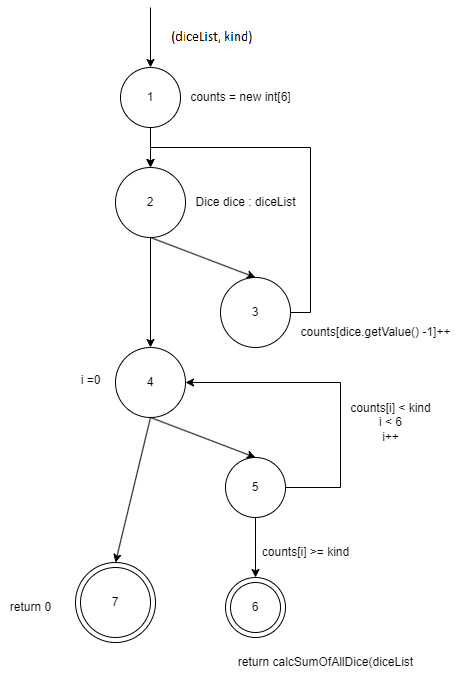

The diagram above was exported from draw.io. Its source (the exported page's mxGraphModel, read from the mxfile embedded in the PNG):
<mxGraphModel dx="792" dy="1058" grid="1" gridSize="10" guides="1" tooltips="1" connect="1" arrows="1" fold="1" page="1" pageScale="1" pageWidth="827" pageHeight="1169" math="0" shadow="0">
  <root>
    <mxCell id="0" />
    <mxCell id="1" parent="0" />
    <mxCell id="hNjc3vCXeZfe5Dm8j1H_-1" value="1" style="ellipse;whiteSpace=wrap;html=1;aspect=fixed;" vertex="1" parent="1">
      <mxGeometry x="330" y="160" width="60" height="60" as="geometry" />
    </mxCell>
    <mxCell id="hNjc3vCXeZfe5Dm8j1H_-2" value="" style="endArrow=classic;html=1;rounded=0;entryX=0.5;entryY=0;entryDx=0;entryDy=0;" edge="1" parent="1" target="hNjc3vCXeZfe5Dm8j1H_-1">
      <mxGeometry width="50" height="50" relative="1" as="geometry">
        <mxPoint x="360" y="100" as="sourcePoint" />
        <mxPoint x="430" y="520" as="targetPoint" />
      </mxGeometry>
    </mxCell>
    <mxCell id="hNjc3vCXeZfe5Dm8j1H_-3" value="counts = new int[6]" style="text;html=1;align=center;verticalAlign=middle;resizable=0;points=[];autosize=1;strokeColor=none;fillColor=none;" vertex="1" parent="1">
      <mxGeometry x="390" y="175" width="120" height="30" as="geometry" />
    </mxCell>
    <mxCell id="hNjc3vCXeZfe5Dm8j1H_-4" value="2" style="ellipse;whiteSpace=wrap;html=1;aspect=fixed;" vertex="1" parent="1">
      <mxGeometry x="325" y="260" width="70" height="70" as="geometry" />
    </mxCell>
    <mxCell id="hNjc3vCXeZfe5Dm8j1H_-5" value="Dice dice : diceList" style="text;html=1;align=center;verticalAlign=middle;resizable=0;points=[];autosize=1;strokeColor=none;fillColor=none;" vertex="1" parent="1">
      <mxGeometry x="395" y="280" width="120" height="30" as="geometry" />
    </mxCell>
    <mxCell id="hNjc3vCXeZfe5Dm8j1H_-11" style="edgeStyle=orthogonalEdgeStyle;rounded=0;orthogonalLoop=1;jettySize=auto;html=1;entryX=0.5;entryY=0;entryDx=0;entryDy=0;" edge="1" parent="1" source="hNjc3vCXeZfe5Dm8j1H_-6" target="hNjc3vCXeZfe5Dm8j1H_-4">
      <mxGeometry relative="1" as="geometry">
        <Array as="points">
          <mxPoint x="520" y="405" />
          <mxPoint x="520" y="240" />
          <mxPoint x="360" y="240" />
        </Array>
      </mxGeometry>
    </mxCell>
    <mxCell id="hNjc3vCXeZfe5Dm8j1H_-6" value="3" style="ellipse;whiteSpace=wrap;html=1;aspect=fixed;" vertex="1" parent="1">
      <mxGeometry x="430" y="370" width="70" height="70" as="geometry" />
    </mxCell>
    <mxCell id="hNjc3vCXeZfe5Dm8j1H_-7" value="" style="endArrow=classic;html=1;rounded=0;entryX=0.5;entryY=0;entryDx=0;entryDy=0;exitX=0.5;exitY=1;exitDx=0;exitDy=0;" edge="1" parent="1" source="hNjc3vCXeZfe5Dm8j1H_-4" target="hNjc3vCXeZfe5Dm8j1H_-6">
      <mxGeometry width="50" height="50" relative="1" as="geometry">
        <mxPoint x="380" y="570" as="sourcePoint" />
        <mxPoint x="430" y="520" as="targetPoint" />
      </mxGeometry>
    </mxCell>
    <mxCell id="hNjc3vCXeZfe5Dm8j1H_-8" value="" style="endArrow=classic;html=1;rounded=0;entryX=0.5;entryY=0;entryDx=0;entryDy=0;exitX=0.5;exitY=1;exitDx=0;exitDy=0;" edge="1" parent="1" source="hNjc3vCXeZfe5Dm8j1H_-1" target="hNjc3vCXeZfe5Dm8j1H_-4">
      <mxGeometry width="50" height="50" relative="1" as="geometry">
        <mxPoint x="380" y="570" as="sourcePoint" />
        <mxPoint x="430" y="520" as="targetPoint" />
      </mxGeometry>
    </mxCell>
    <mxCell id="hNjc3vCXeZfe5Dm8j1H_-9" value="counts[dice.getValue() -1]++" style="text;html=1;align=center;verticalAlign=middle;resizable=0;points=[];autosize=1;strokeColor=none;fillColor=none;" vertex="1" parent="1">
      <mxGeometry x="500" y="410" width="170" height="30" as="geometry" />
    </mxCell>
    <mxCell id="hNjc3vCXeZfe5Dm8j1H_-10" value="4" style="ellipse;whiteSpace=wrap;html=1;aspect=fixed;" vertex="1" parent="1">
      <mxGeometry x="325" y="440" width="70" height="70" as="geometry" />
    </mxCell>
    <mxCell id="hNjc3vCXeZfe5Dm8j1H_-12" value="" style="endArrow=classic;html=1;rounded=0;entryX=0.5;entryY=0;entryDx=0;entryDy=0;exitX=0.5;exitY=1;exitDx=0;exitDy=0;" edge="1" parent="1" source="hNjc3vCXeZfe5Dm8j1H_-4" target="hNjc3vCXeZfe5Dm8j1H_-10">
      <mxGeometry width="50" height="50" relative="1" as="geometry">
        <mxPoint x="380" y="570" as="sourcePoint" />
        <mxPoint x="430" y="520" as="targetPoint" />
      </mxGeometry>
    </mxCell>
    <mxCell id="hNjc3vCXeZfe5Dm8j1H_-18" style="edgeStyle=orthogonalEdgeStyle;rounded=0;orthogonalLoop=1;jettySize=auto;html=1;entryX=1;entryY=0.5;entryDx=0;entryDy=0;" edge="1" parent="1" source="hNjc3vCXeZfe5Dm8j1H_-13" target="hNjc3vCXeZfe5Dm8j1H_-10">
      <mxGeometry relative="1" as="geometry">
        <Array as="points">
          <mxPoint x="550" y="580" />
          <mxPoint x="550" y="475" />
        </Array>
      </mxGeometry>
    </mxCell>
    <mxCell id="hNjc3vCXeZfe5Dm8j1H_-13" value="5" style="ellipse;whiteSpace=wrap;html=1;aspect=fixed;" vertex="1" parent="1">
      <mxGeometry x="435" y="550" width="60" height="60" as="geometry" />
    </mxCell>
    <mxCell id="hNjc3vCXeZfe5Dm8j1H_-14" value="" style="endArrow=classic;html=1;rounded=0;entryX=0.5;entryY=0;entryDx=0;entryDy=0;exitX=0.5;exitY=1;exitDx=0;exitDy=0;" edge="1" parent="1" source="hNjc3vCXeZfe5Dm8j1H_-10" target="hNjc3vCXeZfe5Dm8j1H_-13">
      <mxGeometry width="50" height="50" relative="1" as="geometry">
        <mxPoint x="380" y="570" as="sourcePoint" />
        <mxPoint x="430" y="520" as="targetPoint" />
      </mxGeometry>
    </mxCell>
    <mxCell id="hNjc3vCXeZfe5Dm8j1H_-15" value="6" style="ellipse;whiteSpace=wrap;html=1;aspect=fixed;" vertex="1" parent="1">
      <mxGeometry x="435" y="670" width="60" height="60" as="geometry" />
    </mxCell>
    <mxCell id="hNjc3vCXeZfe5Dm8j1H_-16" value="" style="endArrow=classic;html=1;rounded=0;entryX=0.5;entryY=0;entryDx=0;entryDy=0;exitX=0.5;exitY=1;exitDx=0;exitDy=0;" edge="1" parent="1" source="hNjc3vCXeZfe5Dm8j1H_-13" target="hNjc3vCXeZfe5Dm8j1H_-15">
      <mxGeometry width="50" height="50" relative="1" as="geometry">
        <mxPoint x="380" y="570" as="sourcePoint" />
        <mxPoint x="430" y="520" as="targetPoint" />
      </mxGeometry>
    </mxCell>
    <mxCell id="hNjc3vCXeZfe5Dm8j1H_-17" value="counts[i] &amp;gt;= kind" style="text;html=1;align=center;verticalAlign=middle;resizable=0;points=[];autosize=1;strokeColor=none;fillColor=none;" vertex="1" parent="1">
      <mxGeometry x="460" y="630" width="110" height="30" as="geometry" />
    </mxCell>
    <mxCell id="hNjc3vCXeZfe5Dm8j1H_-19" value="counts[i] &amp;lt; kind&lt;br&gt;i &amp;lt; 6&lt;br&gt;i++" style="text;html=1;align=center;verticalAlign=middle;resizable=0;points=[];autosize=1;strokeColor=none;fillColor=none;" vertex="1" parent="1">
      <mxGeometry x="550" y="485" width="100" height="60" as="geometry" />
    </mxCell>
    <mxCell id="hNjc3vCXeZfe5Dm8j1H_-20" value="return calcSumOfAllDice(diceList" style="text;html=1;align=center;verticalAlign=middle;resizable=0;points=[];autosize=1;strokeColor=none;fillColor=none;" vertex="1" parent="1">
      <mxGeometry x="435" y="740" width="200" height="30" as="geometry" />
    </mxCell>
    <mxCell id="hNjc3vCXeZfe5Dm8j1H_-21" value="7" style="ellipse;whiteSpace=wrap;html=1;aspect=fixed;" vertex="1" parent="1">
      <mxGeometry x="290" y="660" width="70" height="70" as="geometry" />
    </mxCell>
    <mxCell id="hNjc3vCXeZfe5Dm8j1H_-22" value="" style="ellipse;whiteSpace=wrap;html=1;aspect=fixed;fillColor=none;" vertex="1" parent="1">
      <mxGeometry x="440" y="675" width="50" height="50" as="geometry" />
    </mxCell>
    <mxCell id="hNjc3vCXeZfe5Dm8j1H_-23" value="" style="ellipse;whiteSpace=wrap;html=1;aspect=fixed;fillColor=none;" vertex="1" parent="1">
      <mxGeometry x="285" y="655" width="80" height="80" as="geometry" />
    </mxCell>
    <mxCell id="hNjc3vCXeZfe5Dm8j1H_-24" value="" style="endArrow=classic;html=1;rounded=0;exitX=0.5;exitY=1;exitDx=0;exitDy=0;entryX=0.5;entryY=0;entryDx=0;entryDy=0;" edge="1" parent="1" source="hNjc3vCXeZfe5Dm8j1H_-10" target="hNjc3vCXeZfe5Dm8j1H_-23">
      <mxGeometry width="50" height="50" relative="1" as="geometry">
        <mxPoint x="380" y="570" as="sourcePoint" />
        <mxPoint x="430" y="520" as="targetPoint" />
      </mxGeometry>
    </mxCell>
    <mxCell id="hNjc3vCXeZfe5Dm8j1H_-25" value="i =0" style="text;html=1;align=center;verticalAlign=middle;resizable=0;points=[];autosize=1;strokeColor=none;fillColor=none;" vertex="1" parent="1">
      <mxGeometry x="280" y="458" width="40" height="30" as="geometry" />
    </mxCell>
    <mxCell id="hNjc3vCXeZfe5Dm8j1H_-26" value="return 0" style="text;html=1;align=center;verticalAlign=middle;resizable=0;points=[];autosize=1;strokeColor=none;fillColor=none;" vertex="1" parent="1">
      <mxGeometry x="210" y="685" width="60" height="30" as="geometry" />
    </mxCell>
  </root>
</mxGraphModel>